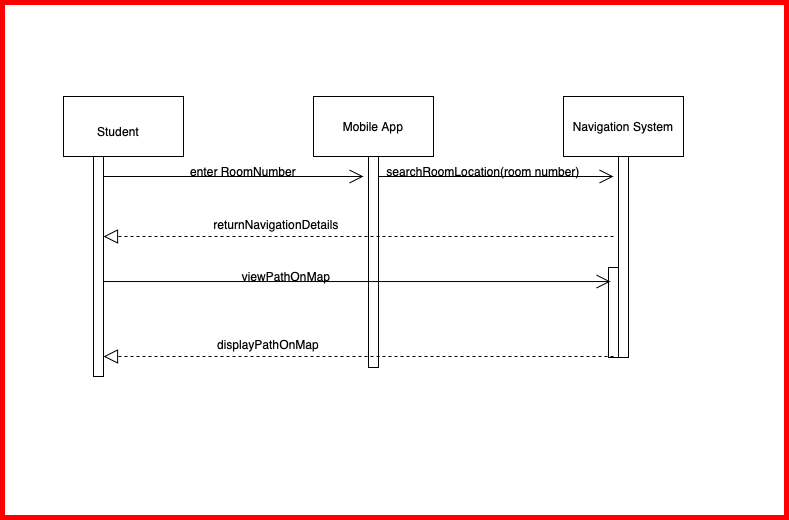

The diagram above was exported from draw.io. Its source (the exported page's mxGraphModel, read from the mxfile embedded in the PNG):
<mxGraphModel dx="1018" dy="725" grid="0" gridSize="10" guides="1" tooltips="1" connect="1" arrows="1" fold="1" page="1" pageScale="1" pageWidth="850" pageHeight="1100" math="0" shadow="0">
  <root>
    <mxCell id="0" />
    <mxCell id="1" parent="0" />
    <mxCell id="eltkg9Sq6NnR9I8UOylW-1" value="" style="rounded=0;whiteSpace=wrap;html=1;strokeWidth=5;fillColor=none;strokeColor=#FF0000;" parent="1" vertex="1">
      <mxGeometry x="9" y="6" width="784" height="515" as="geometry" />
    </mxCell>
    <mxCell id="_zVPcgplhSnD7_--FLrD-1" value="" style="rounded=0;whiteSpace=wrap;html=1;" parent="1" vertex="1">
      <mxGeometry x="70" y="100" width="120" height="60" as="geometry" />
    </mxCell>
    <mxCell id="_zVPcgplhSnD7_--FLrD-2" value="Mobile App" style="rounded=0;whiteSpace=wrap;html=1;" parent="1" vertex="1">
      <mxGeometry x="320" y="100" width="120" height="60" as="geometry" />
    </mxCell>
    <mxCell id="_zVPcgplhSnD7_--FLrD-3" value="Navigation System" style="rounded=0;whiteSpace=wrap;html=1;" parent="1" vertex="1">
      <mxGeometry x="570" y="100" width="120" height="60" as="geometry" />
    </mxCell>
    <mxCell id="_zVPcgplhSnD7_--FLrD-4" value="" style="html=1;points=[[0,0,0,0,5],[0,1,0,0,-5],[1,0,0,0,5],[1,1,0,0,-5]];perimeter=orthogonalPerimeter;outlineConnect=0;targetShapes=umlLifeline;portConstraint=eastwest;newEdgeStyle={&quot;curved&quot;:0,&quot;rounded&quot;:0};" parent="1" vertex="1">
      <mxGeometry x="100" y="160" width="10" height="220" as="geometry" />
    </mxCell>
    <mxCell id="_zVPcgplhSnD7_--FLrD-5" value="" style="html=1;points=[[0,0,0,0,5],[0,1,0,0,-5],[1,0,0,0,5],[1,1,0,0,-5]];perimeter=orthogonalPerimeter;outlineConnect=0;targetShapes=umlLifeline;portConstraint=eastwest;newEdgeStyle={&quot;curved&quot;:0,&quot;rounded&quot;:0};" parent="1" vertex="1">
      <mxGeometry x="375" y="160" width="10" height="211" as="geometry" />
    </mxCell>
    <mxCell id="_zVPcgplhSnD7_--FLrD-6" value="Student" style="text;html=1;align=center;verticalAlign=middle;whiteSpace=wrap;rounded=0;" parent="1" vertex="1">
      <mxGeometry x="90" y="110" width="70" height="50" as="geometry" />
    </mxCell>
    <mxCell id="_zVPcgplhSnD7_--FLrD-7" value="" style="html=1;points=[[0,0,0,0,5],[0,1,0,0,-5],[1,0,0,0,5],[1,1,0,0,-5]];perimeter=orthogonalPerimeter;outlineConnect=0;targetShapes=umlLifeline;portConstraint=eastwest;newEdgeStyle={&quot;curved&quot;:0,&quot;rounded&quot;:0};" parent="1" vertex="1">
      <mxGeometry x="625" y="160" width="10" height="201" as="geometry" />
    </mxCell>
    <mxCell id="_zVPcgplhSnD7_--FLrD-8" value="" style="html=1;points=[[0,0,0,0,5],[0,1,0,0,-5],[1,0,0,0,5],[1,1,0,0,-5]];perimeter=orthogonalPerimeter;outlineConnect=0;targetShapes=umlLifeline;portConstraint=eastwest;newEdgeStyle={&quot;curved&quot;:0,&quot;rounded&quot;:0};" parent="1" vertex="1">
      <mxGeometry x="615" y="271" width="10" height="90" as="geometry" />
    </mxCell>
    <mxCell id="_zVPcgplhSnD7_--FLrD-10" value="" style="endArrow=open;endFill=1;endSize=12;html=1;rounded=0;" parent="1" edge="1">
      <mxGeometry width="160" relative="1" as="geometry">
        <mxPoint x="110" y="180" as="sourcePoint" />
        <mxPoint x="370" y="180" as="targetPoint" />
      </mxGeometry>
    </mxCell>
    <mxCell id="_zVPcgplhSnD7_--FLrD-13" value="" style="endArrow=open;endFill=1;endSize=12;html=1;rounded=0;entryX=0.2;entryY=0.156;entryDx=0;entryDy=0;entryPerimeter=0;" parent="1" source="_zVPcgplhSnD7_--FLrD-4" target="_zVPcgplhSnD7_--FLrD-8" edge="1">
      <mxGeometry width="160" relative="1" as="geometry">
        <mxPoint x="350" y="290" as="sourcePoint" />
        <mxPoint x="510" y="290" as="targetPoint" />
      </mxGeometry>
    </mxCell>
    <mxCell id="_zVPcgplhSnD7_--FLrD-12" value="" style="endArrow=open;endFill=1;endSize=12;html=1;rounded=0;" parent="1" edge="1">
      <mxGeometry width="160" relative="1" as="geometry">
        <mxPoint x="385" y="180" as="sourcePoint" />
        <mxPoint x="620" y="180" as="targetPoint" />
      </mxGeometry>
    </mxCell>
    <mxCell id="_zVPcgplhSnD7_--FLrD-14" value="" style="endArrow=block;dashed=1;endFill=0;endSize=12;html=1;rounded=0;" parent="1" edge="1">
      <mxGeometry width="160" relative="1" as="geometry">
        <mxPoint x="620" y="240" as="sourcePoint" />
        <mxPoint x="110" y="240" as="targetPoint" />
      </mxGeometry>
    </mxCell>
    <mxCell id="_zVPcgplhSnD7_--FLrD-15" value="" style="endArrow=block;dashed=1;endFill=0;endSize=12;html=1;rounded=0;" parent="1" target="_zVPcgplhSnD7_--FLrD-4" edge="1">
      <mxGeometry width="160" relative="1" as="geometry">
        <mxPoint x="620" y="360" as="sourcePoint" />
        <mxPoint x="110" y="350" as="targetPoint" />
      </mxGeometry>
    </mxCell>
    <mxCell id="_zVPcgplhSnD7_--FLrD-17" value="viewPathOnMap" style="text;html=1;align=center;verticalAlign=middle;whiteSpace=wrap;rounded=0;" parent="1" vertex="1">
      <mxGeometry x="208" y="260" width="170" height="40" as="geometry" />
    </mxCell>
    <mxCell id="_zVPcgplhSnD7_--FLrD-23" value="searchRoomLocation(room number)" style="text;html=1;align=center;verticalAlign=middle;whiteSpace=wrap;rounded=0;" parent="1" vertex="1">
      <mxGeometry x="380" y="160" width="220" height="30" as="geometry" />
    </mxCell>
    <mxCell id="_zVPcgplhSnD7_--FLrD-24" value="returnNavigationDetails" style="text;html=1;align=center;verticalAlign=middle;whiteSpace=wrap;rounded=0;" parent="1" vertex="1">
      <mxGeometry x="158" y="213" width="250" height="30" as="geometry" />
    </mxCell>
    <mxCell id="_zVPcgplhSnD7_--FLrD-26" value="displayPathOnMap" style="text;html=1;align=center;verticalAlign=middle;whiteSpace=wrap;rounded=0;" parent="1" vertex="1">
      <mxGeometry x="170" y="323" width="210" height="50" as="geometry" />
    </mxCell>
    <mxCell id="_zVPcgplhSnD7_--FLrD-27" value="enter RoomNumber" style="text;html=1;align=center;verticalAlign=middle;whiteSpace=wrap;rounded=0;" parent="1" vertex="1">
      <mxGeometry x="160" y="160" width="180" height="30" as="geometry" />
    </mxCell>
  </root>
</mxGraphModel>